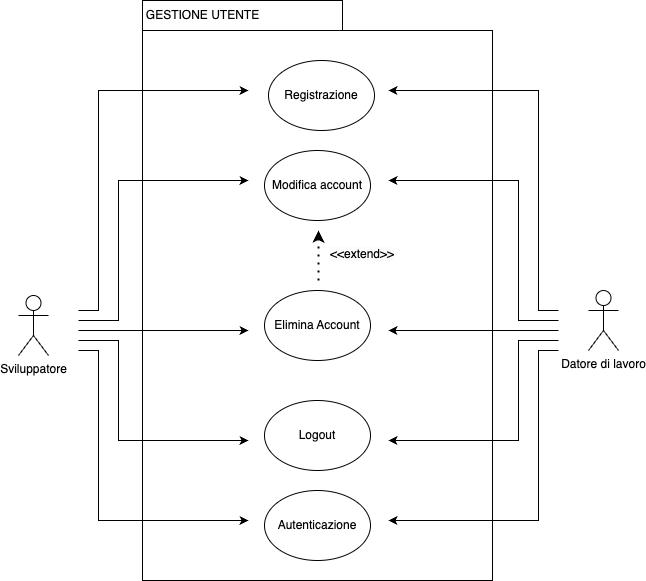

The diagram above was exported from draw.io. Its source (the exported page's mxGraphModel, read from the mxfile embedded in the PNG):
<mxGraphModel dx="1224" dy="810" grid="1" gridSize="10" guides="1" tooltips="1" connect="1" arrows="1" fold="1" page="1" pageScale="1" pageWidth="827" pageHeight="1169" math="0" shadow="0">
  <root>
    <mxCell id="0" />
    <mxCell id="1" parent="0" />
    <mxCell id="REtuPZQdLCCwjqtYoMNr-3" value="" style="shape=folder;fontStyle=1;tabWidth=200;tabHeight=30;tabPosition=left;html=1;boundedLbl=1;whiteSpace=wrap;" parent="1" vertex="1">
      <mxGeometry x="284" y="60" width="350" height="580" as="geometry" />
    </mxCell>
    <mxCell id="wJQ3F1FbTJiGf2E0J5t3-105" value="Datore di lavoro" style="shape=umlActor;verticalLabelPosition=bottom;verticalAlign=top;html=1;outlineConnect=0;" parent="1" vertex="1">
      <mxGeometry x="730" y="350" width="30" height="60" as="geometry" />
    </mxCell>
    <mxCell id="wJQ3F1FbTJiGf2E0J5t3-106" value="Registrazione" style="ellipse;whiteSpace=wrap;html=1;" parent="1" vertex="1">
      <mxGeometry x="410" y="120" width="106" height="70" as="geometry" />
    </mxCell>
    <mxCell id="wJQ3F1FbTJiGf2E0J5t3-107" value="Elimina Account" style="ellipse;whiteSpace=wrap;html=1;" parent="1" vertex="1">
      <mxGeometry x="406" y="350" width="106" height="70" as="geometry" />
    </mxCell>
    <mxCell id="wJQ3F1FbTJiGf2E0J5t3-108" value="Autenticazione" style="ellipse;whiteSpace=wrap;html=1;" parent="1" vertex="1">
      <mxGeometry x="405.99999999999994" y="550" width="106" height="70" as="geometry" />
    </mxCell>
    <mxCell id="wJQ3F1FbTJiGf2E0J5t3-109" value="Sviluppatore" style="shape=umlActor;verticalLabelPosition=bottom;verticalAlign=top;html=1;outlineConnect=0;" parent="1" vertex="1">
      <mxGeometry x="160" y="355" width="30" height="60" as="geometry" />
    </mxCell>
    <mxCell id="wJQ3F1FbTJiGf2E0J5t3-112" value="Modifica account" style="ellipse;whiteSpace=wrap;html=1;" parent="1" vertex="1">
      <mxGeometry x="406" y="210" width="106" height="70" as="geometry" />
    </mxCell>
    <mxCell id="wJQ3F1FbTJiGf2E0J5t3-126" value="" style="endArrow=classic;html=1;rounded=0;endFill=1;" parent="1" edge="1">
      <mxGeometry width="50" height="50" relative="1" as="geometry">
        <mxPoint x="220" y="370" as="sourcePoint" />
        <mxPoint x="390" y="150" as="targetPoint" />
        <Array as="points">
          <mxPoint x="240" y="370" />
          <mxPoint x="240" y="150" />
        </Array>
      </mxGeometry>
    </mxCell>
    <mxCell id="wJQ3F1FbTJiGf2E0J5t3-145" value="GESTIONE UTENTE" style="text;html=1;align=center;verticalAlign=middle;resizable=0;points=[];autosize=1;strokeColor=none;fillColor=none;" parent="1" vertex="1">
      <mxGeometry x="274" y="60" width="140" height="30" as="geometry" />
    </mxCell>
    <mxCell id="wJQ3F1FbTJiGf2E0J5t3-149" value="Logout" style="ellipse;whiteSpace=wrap;html=1;" parent="1" vertex="1">
      <mxGeometry x="406" y="460" width="106" height="70" as="geometry" />
    </mxCell>
    <mxCell id="wJQ3F1FbTJiGf2E0J5t3-151" value="" style="endArrow=classic;dashed=1;html=1;dashPattern=1 3;strokeWidth=2;rounded=0;endFill=1;" parent="1" edge="1">
      <mxGeometry width="50" height="50" relative="1" as="geometry">
        <mxPoint x="460" y="340" as="sourcePoint" />
        <mxPoint x="460" y="290" as="targetPoint" />
        <Array as="points">
          <mxPoint x="460" y="320" />
          <mxPoint x="460" y="300" />
        </Array>
      </mxGeometry>
    </mxCell>
    <mxCell id="wJQ3F1FbTJiGf2E0J5t3-156" value="&lt;span style=&quot;color: rgb(0, 0, 0); font-family: Helvetica; font-size: 12px; font-style: normal; font-variant-ligatures: normal; font-variant-caps: normal; font-weight: 400; letter-spacing: normal; orphans: 2; text-align: center; text-indent: 0px; text-transform: none; widows: 2; word-spacing: 0px; -webkit-text-stroke-width: 0px; background-color: rgb(251, 251, 251); text-decoration-thickness: initial; text-decoration-style: initial; text-decoration-color: initial; float: none; display: inline !important;&quot;&gt;&amp;lt;&amp;lt;extend&amp;gt;&amp;gt;&lt;/span&gt;" style="text;whiteSpace=wrap;html=1;" parent="1" vertex="1">
      <mxGeometry x="470" y="300" width="100" height="40" as="geometry" />
    </mxCell>
    <mxCell id="wJQ3F1FbTJiGf2E0J5t3-161" value="" style="endArrow=classic;html=1;rounded=0;endFill=1;" parent="1" edge="1">
      <mxGeometry width="50" height="50" relative="1" as="geometry">
        <mxPoint x="220" y="380" as="sourcePoint" />
        <mxPoint x="390" y="240" as="targetPoint" />
        <Array as="points">
          <mxPoint x="260" y="380" />
          <mxPoint x="260" y="240" />
        </Array>
      </mxGeometry>
    </mxCell>
    <mxCell id="wJQ3F1FbTJiGf2E0J5t3-162" value="" style="endArrow=classic;html=1;rounded=0;endFill=1;" parent="1" edge="1">
      <mxGeometry width="50" height="50" relative="1" as="geometry">
        <mxPoint x="220" y="400" as="sourcePoint" />
        <mxPoint x="390" y="500" as="targetPoint" />
        <Array as="points">
          <mxPoint x="260" y="400" />
          <mxPoint x="260" y="500" />
        </Array>
      </mxGeometry>
    </mxCell>
    <mxCell id="wJQ3F1FbTJiGf2E0J5t3-163" value="" style="endArrow=classic;html=1;rounded=0;endFill=1;" parent="1" edge="1">
      <mxGeometry width="50" height="50" relative="1" as="geometry">
        <mxPoint x="220" y="410" as="sourcePoint" />
        <mxPoint x="390" y="580" as="targetPoint" />
        <Array as="points">
          <mxPoint x="240" y="410" />
          <mxPoint x="240" y="580" />
        </Array>
      </mxGeometry>
    </mxCell>
    <mxCell id="wJQ3F1FbTJiGf2E0J5t3-165" value="" style="endArrow=classic;html=1;rounded=0;endFill=1;" parent="1" edge="1">
      <mxGeometry width="50" height="50" relative="1" as="geometry">
        <mxPoint x="700" y="370" as="sourcePoint" />
        <mxPoint x="530" y="150" as="targetPoint" />
        <Array as="points">
          <mxPoint x="680" y="370" />
          <mxPoint x="680" y="150" />
        </Array>
      </mxGeometry>
    </mxCell>
    <mxCell id="wJQ3F1FbTJiGf2E0J5t3-166" value="" style="endArrow=classic;html=1;rounded=0;endFill=1;" parent="1" edge="1">
      <mxGeometry width="50" height="50" relative="1" as="geometry">
        <mxPoint x="700" y="380" as="sourcePoint" />
        <mxPoint x="530" y="240" as="targetPoint" />
        <Array as="points">
          <mxPoint x="660" y="380" />
          <mxPoint x="660" y="240" />
        </Array>
      </mxGeometry>
    </mxCell>
    <mxCell id="wJQ3F1FbTJiGf2E0J5t3-167" value="" style="endArrow=classic;html=1;rounded=0;endFill=1;" parent="1" edge="1">
      <mxGeometry width="50" height="50" relative="1" as="geometry">
        <mxPoint x="700" y="400" as="sourcePoint" />
        <mxPoint x="530" y="500" as="targetPoint" />
        <Array as="points">
          <mxPoint x="660" y="400" />
          <mxPoint x="660" y="500" />
        </Array>
      </mxGeometry>
    </mxCell>
    <mxCell id="wJQ3F1FbTJiGf2E0J5t3-168" value="" style="endArrow=classic;html=1;rounded=0;endFill=1;" parent="1" edge="1">
      <mxGeometry width="50" height="50" relative="1" as="geometry">
        <mxPoint x="700" y="410" as="sourcePoint" />
        <mxPoint x="530" y="580" as="targetPoint" />
        <Array as="points">
          <mxPoint x="680" y="410" />
          <mxPoint x="680" y="580" />
        </Array>
      </mxGeometry>
    </mxCell>
    <mxCell id="hWRu8peiLxR-UHzI53Bw-1" value="" style="endArrow=classic;html=1;rounded=0;" parent="1" edge="1">
      <mxGeometry width="50" height="50" relative="1" as="geometry">
        <mxPoint x="700" y="390" as="sourcePoint" />
        <mxPoint x="530" y="390" as="targetPoint" />
      </mxGeometry>
    </mxCell>
    <mxCell id="REtuPZQdLCCwjqtYoMNr-1" value="" style="endArrow=classic;html=1;rounded=0;" parent="1" edge="1">
      <mxGeometry width="50" height="50" relative="1" as="geometry">
        <mxPoint x="220" y="390" as="sourcePoint" />
        <mxPoint x="390" y="390" as="targetPoint" />
      </mxGeometry>
    </mxCell>
  </root>
</mxGraphModel>